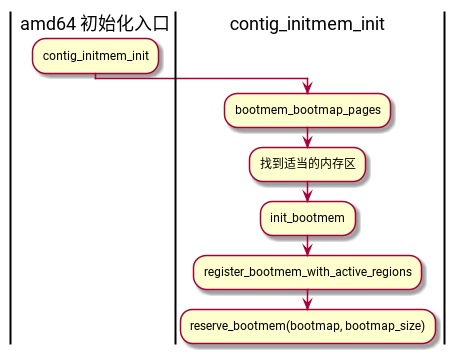

The diagram above was rendered by PlantUML. Its source (embedded in the PNG):
@startuml
|amd64 初始化入口|
:contig_initmem_init;
|contig_initmem_init|
:bootmem_bootmap_pages;
:找到适当的内存区;
:init_bootmem;
:register_bootmem_with_active_regions;
:reserve_bootmem(bootmap, bootmap_size);
@enduml